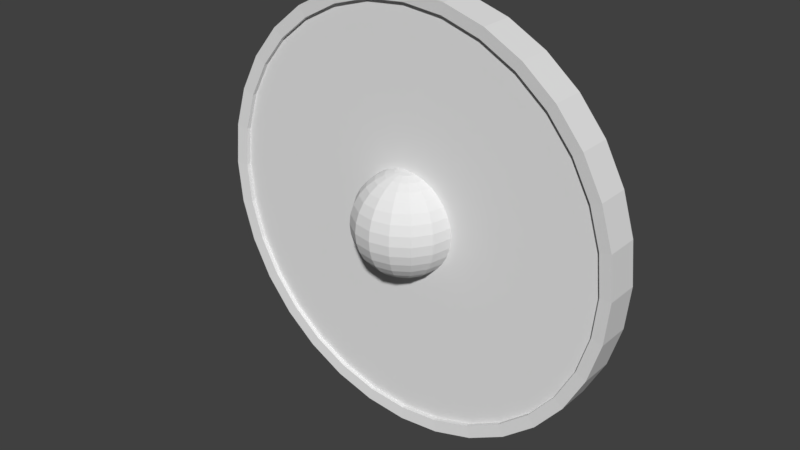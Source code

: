 # Source: escudo_viking.blend  (saved by Blender 2.79.0; exported with 4.5.12 LTS)
import bpy
from mathutils import Matrix  # noqa: F401  (used for matrix-valued properties, if any)

bpy.ops.wm.read_factory_settings(use_empty=True)
scene = bpy.context.scene
scene.name = 'Scene'

# ---- collections
col_collection_1 = bpy.data.collections.new('Collection 1'); scene.collection.children.link(col_collection_1)

# ---- materials (node trees are filled in below, after node groups)
mat_escudo_viking = bpy.data.materials.new('escudo_viking')
mat_escudo_viking.alpha_threshold = 0.0
mat_escudo_viking.use_transparent_shadow = False
mat_escudo_viking.roughness = 0.5

# ---- material node trees

# ---- world
world_world = bpy.data.worlds.new('World'); scene.world = world_world
world_world.color = (0.05088, 0.05088, 0.05088)
world_world.use_sun_shadow = False
world_world.sun_shadow_jitter_overblur = 0.0
world_world.cycles.sampling_method = 'MANUAL'

# ---- meshes
me_sphere = bpy.data.meshes.new('Sphere')
me_sphere.from_pydata([(0.05611, -0.2965, 1.001), (0.09123, -0.2965, 0.99), (0.1236, -0.2965, 0.9727), (0.152, -0.2965, 0.9494), (0.1752, -0.2965, 0.9211), (0.1925, -0.2965, 0.8887), (0.2032, -0.2965, 0.8536), (0.2068, -0.2965, 0.817), (0.2032, -0.2965, 0.7805), (0.1925, -0.2965, 0.7454), (0.1752, -0.2965, 0.713), (0.152, -0.2965, 0.6847), (0.1236, -0.2965, 0.6614), (0.09123, -0.2965, 0.6441), (0.05611, -0.2965, 0.6334), (0.05333, -0.3105, 1.001), (0.08578, -0.3239, 0.99), (0.1157, -0.3363, 0.9727), (0.1419, -0.3472, 0.9494), (0.1634, -0.3561, 0.9211), (0.1794, -0.3627, 0.8887), (0.1892, -0.3668, 0.8536), (0.1925, -0.3682, 0.817), (0.1892, -0.3668, 0.7805), (0.1794, -0.3627, 0.7454), (0.1634, -0.3561, 0.713), (0.1419, -0.3472, 0.6847), (0.1157, -0.3363, 0.6614), (0.08578, -0.3239, 0.6441), (0.05333, -0.3105, 0.6334), (0.04542, -0.3224, 1.001), (0.07025, -0.3472, 0.99), (0.09313, -0.3701, 0.9727), (0.1132, -0.3901, 0.9494), (0.1297, -0.4066, 0.9211), (0.1419, -0.4188, 0.8887), (0.1494, -0.4264, 0.8536), (0.152, -0.4289, 0.817), (0.1494, -0.4264, 0.7805), (0.1419, -0.4188, 0.7454), (0.1297, -0.4066, 0.713), (0.1132, -0.3901, 0.6847), (0.09313, -0.3701, 0.6614), (0.07025, -0.3472, 0.6441), (0.04542, -0.3224, 0.6334), (0.03357, -0.3303, 1.001), (0.04701, -0.3627, 0.99), (0.05939, -0.3926, 0.9727), (0.07025, -0.4188, 0.9494), (0.07916, -0.4403, 0.9211), (0.08578, -0.4563, 0.8887), (0.08985, -0.4662, 0.8536), (0.09123, -0.4695, 0.817), (0.08985, -0.4662, 0.7805), (0.08578, -0.4563, 0.7454), (0.07916, -0.4403, 0.713), (0.07025, -0.4188, 0.6847), (0.05939, -0.3926, 0.6614), (0.04701, -0.3627, 0.6441), (0.03357, -0.3303, 0.6334), (0.01959, -0.3331, 1.001), (0.01959, -0.3682, 0.99), (0.01959, -0.4005, 0.9727), (0.01959, -0.4289, 0.9494), (0.01959, -0.4522, 0.9211), (0.01959, -0.4695, 0.8887), (0.01959, -0.4801, 0.8536), (0.01959, -0.4837, 0.817), (0.01959, -0.4801, 0.7805), (0.01959, -0.4695, 0.7454), (0.01959, -0.4522, 0.713), (0.01959, -0.4289, 0.6847), (0.01959, -0.4005, 0.6614), (0.01959, -0.3682, 0.6441), (0.01959, -0.3331, 0.6334), (0.01959, -0.2965, 0.6298), (0.005615, -0.3303, 1.001), (-0.007824, -0.3627, 0.99), (-0.02021, -0.3926, 0.9727), (-0.03107, -0.4188, 0.9494), (-0.03997, -0.4403, 0.9211), (-0.04659, -0.4563, 0.8887), (-0.05067, -0.4662, 0.8536), (-0.05205, -0.4695, 0.817), (-0.05067, -0.4662, 0.7805), (-0.04659, -0.4563, 0.7454), (-0.03997, -0.4403, 0.713), (-0.03107, -0.4188, 0.6847), (-0.02021, -0.3926, 0.6614), (-0.007824, -0.3627, 0.6441), (0.005615, -0.3303, 0.6334), (-0.006233, -0.3224, 1.001), (-0.03107, -0.3472, 0.99), (-0.05395, -0.3701, 0.9727), (-0.07401, -0.3901, 0.9494), (-0.09047, -0.4066, 0.9211), (-0.1027, -0.4188, 0.8887), (-0.1102, -0.4264, 0.8536), (-0.1128, -0.4289, 0.817), (-0.1102, -0.4264, 0.7805), (-0.1027, -0.4188, 0.7454), (-0.09047, -0.4066, 0.713), (-0.07401, -0.3901, 0.6847), (-0.05395, -0.3701, 0.6614), (-0.03107, -0.3472, 0.6441), (-0.006233, -0.3224, 0.6334), (0.01959, -0.2965, 1.004), (-0.01415, -0.3105, 1.001), (-0.04659, -0.3239, 0.99), (-0.0765, -0.3363, 0.9727), (-0.1027, -0.3472, 0.9494), (-0.1242, -0.3561, 0.9211), (-0.1402, -0.3627, 0.8887), (-0.15, -0.3668, 0.8536), (-0.1534, -0.3682, 0.817), (-0.15, -0.3668, 0.7805), (-0.1402, -0.3627, 0.7454), (-0.1242, -0.3561, 0.713), (-0.1027, -0.3472, 0.6847), (-0.0765, -0.3363, 0.6614), (-0.04659, -0.3239, 0.6441), (-0.01415, -0.3105, 0.6334), (-0.01693, -0.2965, 1.001), (-0.05205, -0.2965, 0.99), (-0.08441, -0.2965, 0.9727), (-0.1128, -0.2965, 0.9494), (-0.1361, -0.2965, 0.9211), (-0.1534, -0.2965, 0.8887), (-0.164, -0.2965, 0.8536), (-0.1676, -0.2965, 0.817), (-0.164, -0.2965, 0.7805), (-0.1534, -0.2965, 0.7454), (-0.1361, -0.2965, 0.713), (-0.1128, -0.2965, 0.6847), (-0.08441, -0.2965, 0.6614), (-0.05205, -0.2965, 0.6441), (-0.01693, -0.2965, 0.6334), (-0.6698, -0.219, 0.5315), (0.4341, -0.219, 1.437), (-0.126, -0.2973, 0.08523), (-0.266, -0.2973, 0.1277), (-0.395, -0.2973, 0.1966), (-0.6008, -0.2973, 0.4025), (-0.7122, -0.2973, 0.6715), (-0.7122, -0.2973, 0.9626), (-0.6008, -0.2973, 1.232), (-0.508, -0.2973, 1.345), (-0.266, -0.2973, 1.506), (0.3051, -0.2973, 0.1277), (0.4341, -0.2973, 0.1966), (0.64, -0.2973, 0.4025), (0.7514, -0.2973, 0.6715), (0.7658, -0.2973, 0.817), (0.7514, -0.2973, 0.9626), (0.709, -0.2973, 1.103), (0.5472, -0.2973, 1.345), (0.1652, -0.2973, 1.549), (0.3051, -0.2973, 1.506), (0.4341, -0.2973, 1.437), (0.64, -0.2973, 1.232), (0.709, -0.2973, 0.5315), (0.5472, -0.2973, 0.2894), (0.1652, -0.2973, 0.08523), (-0.126, -0.2973, 1.549), (-0.395, -0.2973, 1.437), (-0.6698, -0.2973, 1.103), (-0.7266, -0.2973, 0.817), (-0.6698, -0.2973, 0.5315), (-0.508, -0.2973, 0.2894), (-0.266, -0.219, 0.1277), (-0.395, -0.219, 0.1966), (-0.7266, -0.219, 0.817), (-0.7122, -0.219, 0.9626), (-0.6008, -0.219, 1.232), (-0.266, -0.219, 1.506), (-0.126, -0.219, 1.549), (0.1652, -0.219, 0.08523), (0.3051, -0.219, 0.1277), (0.64, -0.219, 0.4025), (0.709, -0.219, 0.5315), (0.7514, -0.219, 0.6715), (0.709, -0.219, 1.103), (0.1652, -0.219, 1.549), (0.3051, -0.219, 1.506), (-0.7122, -0.219, 0.6715), (0.4341, -0.219, 0.1966), (-0.6698, -0.219, 1.103), (0.5472, -0.219, 0.2894), (-0.508, -0.219, 1.345), (-0.395, -0.219, 1.437), (0.7658, -0.219, 0.817), (0.7514, -0.219, 0.9626), (-0.126, -0.219, 0.08523), (0.01959, -0.2973, 0.07089), (0.01959, -0.219, 0.07089), (0.01959, -0.219, 1.563), (0.01959, -0.2973, 1.563), (0.5472, -0.219, 1.345), (0.64, -0.219, 1.232), (-0.508, -0.219, 0.2894), (-0.6008, -0.219, 0.4025), (-0.7122, -0.1987, 0.6715), (-0.7122, -0.313, 0.6715), (0.3051, -0.313, 1.506), (0.3051, -0.1987, 1.506), (-0.6698, -0.1987, 0.5315), (-0.6698, -0.313, 0.5315), (0.4341, -0.313, 1.437), (0.4341, -0.1987, 1.437), (-0.266, -0.313, 0.1277), (-0.126, -0.313, 0.08523), (-0.395, -0.313, 0.1966), (-0.508, -0.313, 0.2894), (-0.6008, -0.313, 0.4025), (-0.7266, -0.313, 0.817), (-0.7122, -0.313, 0.9626), (-0.6698, -0.313, 1.103), (-0.6008, -0.313, 1.232), (-0.508, -0.313, 1.345), (-0.395, -0.313, 1.437), (-0.266, -0.313, 1.506), (-0.126, -0.313, 1.549), (0.3051, -0.313, 0.1277), (0.1652, -0.313, 0.08523), (0.4341, -0.313, 0.1966), (0.5472, -0.313, 0.2894), (0.64, -0.313, 0.4025), (0.709, -0.313, 0.5315), (0.7514, -0.313, 0.6715), (0.7658, -0.313, 0.817), (0.7514, -0.313, 0.9626), (0.709, -0.313, 1.103), (0.64, -0.313, 1.232), (0.5472, -0.313, 1.345), (0.1652, -0.313, 1.549), (-0.7266, -0.1987, 0.817), (0.3051, -0.1987, 0.1277), (-0.7122, -0.1987, 0.9626), (0.4341, -0.1987, 0.1966), (-0.6698, -0.1987, 1.103), (0.5472, -0.1987, 0.2894), (-0.6008, -0.1987, 1.232), (0.64, -0.1987, 0.4025), (-0.508, -0.1987, 1.345), (0.709, -0.1987, 0.5315), (-0.395, -0.1987, 1.437), (0.7514, -0.1987, 0.6715), (-0.266, -0.1987, 1.506), (0.7658, -0.1987, 0.817), (0.7514, -0.1987, 0.9626), (-0.266, -0.1987, 0.1277), (-0.126, -0.1987, 0.08523), (0.1652, -0.1987, 0.08523), (0.01959, -0.313, 0.07089), (0.01959, -0.1987, 0.07089), (0.709, -0.1987, 1.103), (-0.395, -0.1987, 0.1966), (-0.126, -0.1987, 1.549), (0.01959, -0.1987, 1.563), (0.01959, -0.313, 1.563), (0.1652, -0.1987, 1.549), (0.5472, -0.1987, 1.345), (0.64, -0.1987, 1.232), (-0.508, -0.1987, 0.2894), (-0.6008, -0.1987, 0.4025), (-0.7553, -0.1941, 0.6629), (-0.7553, -0.3176, 0.6629), (0.322, -0.3176, 1.547), (0.322, -0.1941, 1.547), (-0.7104, -0.1941, 0.5147), (-0.7104, -0.3176, 0.5147), (0.4585, -0.3176, 1.474), (0.4585, -0.1941, 1.474), (-0.2828, -0.3176, 0.08709), (-0.1346, -0.3176, 0.04213), (-0.4194, -0.3176, 0.1601), (-0.5391, -0.3176, 0.2584), (-0.6374, -0.3176, 0.3781), (-0.7705, -0.3176, 0.817), (-0.7553, -0.3176, 0.9712), (-0.7104, -0.3176, 1.119), (-0.6374, -0.3176, 1.256), (-0.5391, -0.3176, 1.376), (-0.4194, -0.3176, 1.474), (-0.2828, -0.3176, 1.547), (-0.1346, -0.3176, 1.592), (0.3219, -0.3176, 0.08709), (0.1737, -0.3176, 0.04213), (0.4585, -0.3176, 0.1601), (0.5783, -0.3176, 0.2584), (0.6765, -0.3176, 0.3781), (0.7495, -0.3176, 0.5147), (0.7945, -0.3176, 0.6629), (0.8097, -0.3176, 0.817), (0.7945, -0.3176, 0.9712), (0.7495, -0.3176, 1.119), (0.6765, -0.3176, 1.256), (0.5783, -0.3176, 1.376), (0.1737, -0.3176, 1.592), (-0.7705, -0.1941, 0.817), (0.3219, -0.1941, 0.08709), (-0.7553, -0.1941, 0.9712), (0.4585, -0.1941, 0.1601), (-0.7104, -0.1941, 1.119), (0.5783, -0.1941, 0.2584), (-0.6374, -0.1941, 1.256), (0.6765, -0.1941, 0.3781), (-0.5391, -0.1941, 1.376), (0.7495, -0.1941, 0.5147), (-0.4194, -0.1941, 1.474), (0.7945, -0.1941, 0.6629), (-0.2828, -0.1941, 1.547), (0.8097, -0.1941, 0.817), (0.7945, -0.1941, 0.9712), (-0.2828, -0.1941, 0.08709), (-0.1346, -0.1941, 0.04213), (0.1737, -0.1941, 0.04213), (0.01959, -0.3176, 0.02695), (0.01959, -0.1941, 0.02695), (0.7495, -0.1941, 1.119), (-0.4194, -0.1941, 0.1601), (-0.1346, -0.1941, 1.592), (0.01959, -0.1941, 1.607), (0.01959, -0.3176, 1.607), (0.1737, -0.1941, 1.592), (0.5783, -0.1941, 1.376), (0.6765, -0.1941, 1.256), (-0.5391, -0.1941, 0.2584), (-0.6374, -0.1941, 0.3781), (-0.1073, -0.219, 0.9494), (-0.07896, -0.219, 0.9727), (-0.1306, -0.219, 0.9211), (-0.1479, -0.219, 0.8887), (-0.1586, -0.219, 0.8536), (-0.1622, -0.219, 0.817), (-0.1586, -0.219, 0.7805), (-0.1479, -0.219, 0.7454), (-0.1306, -0.219, 0.713), (-0.07896, -0.219, 0.6614), (-0.1073, -0.219, 0.6847), (-0.003835, -0.219, 1.001), (-0.04659, -0.219, 0.99), (-0.04662, -0.219, 0.99), (-0.04659, -0.219, 0.6441), (-0.007835, -0.219, 0.6341), (-0.04662, -0.219, 0.6441), (0.03095, -0.219, 1.001), (0.04702, -0.219, 0.6341), (0.02562, -0.219, 0.6328), (0.04702, -0.219, 1.0), (0.0858, -0.219, 0.99), (0.1181, -0.219, 0.9727), (0.08577, -0.219, 0.99), (0.1181, -0.219, 0.6614), (0.0858, -0.219, 0.6441), (0.08577, -0.219, 0.6441), (0.1698, -0.219, 0.9211), (0.1465, -0.219, 0.9494), (0.1871, -0.219, 0.8887), (0.1698, -0.219, 0.713), (0.1871, -0.219, 0.7454), (0.1465, -0.219, 0.6847), (0.1977, -0.219, 0.8536), (0.1977, -0.219, 0.7805), (0.2013, -0.219, 0.817), (0.04664, -0.201, 1.57), (-6.828e-05, -0.201, 1.57), (0.06679, -0.1717, 0.9766), (-0.02022, -0.1717, 0.9766), (0.04757, -0.1717, 0.9528), (-0.0009963, -0.1717, 0.9528), (0.04664, -0.2126, 1.567), (-6.828e-05, -0.2126, 1.567), (-0.02022, -0.2126, 0.974), (0.06679, -0.2126, 0.974), (-0.0009963, -0.2126, 0.9502), (0.04757, -0.2126, 0.9502), (-0.0009964, -0.2126, 0.8214), (0.04757, -0.2126, 0.8214), (0.04664, -0.201, 0.07272), (-6.828e-05, -0.201, 0.07272), (0.06679, -0.1717, 0.6662), (-0.02022, -0.1717, 0.6662), (0.04757, -0.1717, 0.69), (-0.0009963, -0.1717, 0.69), (0.04757, -0.1717, 0.8214), (-0.0009964, -0.1717, 0.8214), (0.04664, -0.2126, 0.07529), (-6.828e-05, -0.2126, 0.07529), (-0.02022, -0.2126, 0.6687), (0.06679, -0.2126, 0.6687), (-0.0009963, -0.2126, 0.6925), (0.04757, -0.2126, 0.6925)], [(342, 341)], [(75, 14, 29), (8, 7, 22, 23), (1, 0, 15, 16), (9, 8, 23, 24), (2, 1, 16, 17), (10, 9, 24, 25), (3, 2, 17, 18), (11, 10, 25, 26), (4, 3, 18, 19), (12, 11, 26, 27), (5, 4, 19, 20), (13, 12, 27, 28), (6, 5, 20, 21), (14, 13, 28, 29), (7, 6, 21, 22), (0, 106, 15), (27, 26, 41, 42), (20, 19, 34, 35), (28, 27, 42, 43), (21, 20, 35, 36), (29, 28, 43, 44), (22, 21, 36, 37), (15, 106, 30), (75, 29, 44), (23, 22, 37, 38), (16, 15, 30, 31), (24, 23, 38, 39), (17, 16, 31, 32), (25, 24, 39, 40), (18, 17, 32, 33), (26, 25, 40, 41), (19, 18, 33, 34), (31, 30, 45, 46), (39, 38, 53, 54), (32, 31, 46, 47), (40, 39, 54, 55), (33, 32, 47, 48), (41, 40, 55, 56), (34, 33, 48, 49), (42, 41, 56, 57), (35, 34, 49, 50), (43, 42, 57, 58), (36, 35, 50, 51), (44, 43, 58, 59), (37, 36, 51, 52), (30, 106, 45), (75, 44, 59), (38, 37, 52, 53), (50, 49, 64, 65), (58, 57, 72, 73), (51, 50, 65, 66), (59, 58, 73, 74), (52, 51, 66, 67), (45, 106, 60), (75, 59, 74), (53, 52, 67, 68), (46, 45, 60, 61), (54, 53, 68, 69), (47, 46, 61, 62), (55, 54, 69, 70), (48, 47, 62, 63), (56, 55, 70, 71), (49, 48, 63, 64), (57, 56, 71, 72), (69, 68, 84, 85), (62, 61, 77, 78), (70, 69, 85, 86), (63, 62, 78, 79), (71, 70, 86, 87), (64, 63, 79, 80), (72, 71, 87, 88), (65, 64, 80, 81), (73, 72, 88, 89), (66, 65, 81, 82), (74, 73, 89, 90), (67, 66, 82, 83), (60, 106, 76), (75, 74, 90), (68, 67, 83, 84), (61, 60, 76, 77), (89, 88, 103, 104), (82, 81, 96, 97), (90, 89, 104, 105), (83, 82, 97, 98), (76, 106, 91), (75, 90, 105), (84, 83, 98, 99), (77, 76, 91, 92), (85, 84, 99, 100), (78, 77, 92, 93), (86, 85, 100, 101), (79, 78, 93, 94), (87, 86, 101, 102), (80, 79, 94, 95), (88, 87, 102, 103), (81, 80, 95, 96), (93, 92, 108, 109), (101, 100, 116, 117), (94, 93, 109, 110), (102, 101, 117, 118), (95, 94, 110, 111), (103, 102, 118, 119), (96, 95, 111, 112), (104, 103, 119, 120), (97, 96, 112, 113), (105, 104, 120, 121), (98, 97, 113, 114), (91, 106, 107), (75, 105, 121), (99, 98, 114, 115), (92, 91, 107, 108), (100, 99, 115, 116), (113, 112, 127, 128), (121, 120, 135, 136), (114, 113, 128, 129), (107, 106, 122), (75, 121, 136), (115, 114, 129, 130), (108, 107, 122, 123), (116, 115, 130, 131), (109, 108, 123, 124), (117, 116, 131, 132), (110, 109, 124, 125), (118, 117, 132, 133), (111, 110, 125, 126), (119, 118, 133, 134), (112, 111, 126, 127), (120, 119, 134, 135), (123, 122, 163, 147), (136, 135, 140, 139), (4, 5, 154, 159), (135, 134, 141, 140), (3, 4, 159, 155), (134, 133, 168, 141), (2, 3, 155, 158), (133, 132, 142, 168), (1, 2, 158, 157), (132, 131, 167, 142), (0, 1, 157, 156), (75, 136, 139, 193), (13, 14, 162, 148), (131, 130, 143, 167), (14, 75, 193, 162), (122, 106, 196, 163), (12, 13, 148, 149), (130, 129, 166, 143), (106, 0, 156, 196), (11, 12, 149, 161), (129, 128, 144, 166), (10, 11, 161, 150), (128, 127, 165, 144), (9, 10, 150, 160), (127, 126, 145, 165), (8, 9, 160, 151), (126, 125, 146, 145), (7, 8, 151, 152), (125, 124, 164, 146), (6, 7, 152, 153), (124, 123, 147, 164), (5, 6, 153, 154), (207, 208, 261, 233), (213, 264, 205, 206), (203, 204, 208, 207), (206, 205, 201, 202), (234, 260, 204, 203), (202, 201, 235, 214), (222, 236, 252, 223), (214, 235, 237, 215), (224, 238, 236, 222), (215, 237, 239, 216), (225, 240, 238, 224), (216, 239, 241, 217), (226, 242, 240, 225), (217, 241, 243, 218), (227, 244, 242, 226), (218, 243, 245, 219), (228, 246, 244, 227), (219, 245, 247, 220), (229, 248, 246, 228), (220, 247, 257, 221), (230, 249, 248, 229), (210, 251, 250, 209), (231, 255, 249, 230), (209, 250, 256, 211), (253, 254, 251, 210), (223, 252, 254, 253), (232, 262, 255, 231), (211, 256, 263, 212), (221, 257, 258, 259), (259, 258, 260, 234), (233, 261, 262, 232), (212, 263, 264, 213), (271, 297, 325, 272), (277, 270, 269, 328), (267, 271, 272, 268), (270, 266, 265, 269), (298, 267, 268, 324), (266, 278, 299, 265), (286, 287, 316, 300), (278, 279, 301, 299), (288, 286, 300, 302), (279, 280, 303, 301), (289, 288, 302, 304), (280, 281, 305, 303), (290, 289, 304, 306), (281, 282, 307, 305), (291, 290, 306, 308), (282, 283, 309, 307), (292, 291, 308, 310), (283, 284, 311, 309), (293, 292, 310, 312), (284, 285, 321, 311), (294, 293, 312, 313), (274, 273, 314, 315), (295, 294, 313, 319), (273, 275, 320, 314), (317, 274, 315, 318), (287, 317, 318, 316), (296, 295, 319, 326), (275, 276, 327, 320), (285, 323, 322, 321), (323, 298, 324, 322), (297, 296, 326, 325), (276, 277, 328, 327), (242, 244, 308, 306), (251, 254, 318, 315), (213, 206, 270, 277), (244, 246, 310, 308), (258, 257, 321, 322), (206, 202, 266, 270), (246, 248, 312, 310), (254, 252, 316, 318), (202, 214, 278, 266), (248, 249, 313, 312), (260, 258, 322, 324), (214, 215, 279, 278), (249, 255, 319, 313), (250, 251, 315, 314), (215, 216, 280, 279), (255, 262, 326, 319), (256, 250, 314, 320), (216, 217, 281, 280), (262, 261, 325, 326), (263, 256, 320, 327), (217, 218, 282, 281), (261, 208, 272, 325), (264, 263, 327, 328), (218, 219, 283, 282), (208, 204, 268, 272), (205, 264, 328, 269), (219, 220, 284, 283), (204, 260, 324, 268), (201, 205, 269, 265), (220, 221, 285, 284), (235, 201, 265, 299), (222, 223, 287, 286), (237, 235, 299, 301), (224, 222, 286, 288), (239, 237, 301, 303), (225, 224, 288, 289), (259, 234, 298, 323), (226, 225, 289, 290), (223, 253, 317, 287), (227, 226, 290, 291), (221, 259, 323, 285), (228, 227, 291, 292), (253, 210, 274, 317), (229, 228, 292, 293), (241, 239, 303, 305), (230, 229, 293, 294), (243, 241, 305, 307), (231, 230, 294, 295), (245, 243, 307, 309), (232, 231, 295, 296), (247, 245, 309, 311), (233, 232, 296, 297), (257, 247, 311, 321), (207, 233, 297, 271), (252, 236, 300, 316), (203, 207, 271, 267), (210, 209, 273, 274), (236, 238, 302, 300), (234, 203, 267, 298), (209, 211, 275, 273), (238, 240, 304, 302), (211, 212, 276, 275), (240, 242, 306, 304), (212, 213, 277, 276), (171, 172, 333, 334), (333, 172, 186, 332), (332, 186, 173, 331), (331, 173, 188, 329), (329, 188, 189, 330), (340, 175, 195, 346), (346, 195, 182, 349), (349, 182, 183, 352), (190, 364, 362, 191), (362, 358, 181, 191), (358, 356, 198, 181), (356, 357, 197, 198), (357, 351, 138, 197), (183, 138, 351, 352), (194, 192, 344, 348), (194, 348, 347, 176), (176, 347, 355, 177), (177, 355, 354, 353, 185), (185, 353, 361, 187), (187, 361, 359, 178), (169, 343, 344, 192), (169, 170, 338, 345, 343), (170, 199, 339, 338), (199, 200, 337, 339), (200, 137, 336, 337), (137, 184, 335, 336), (184, 171, 334, 335), (178, 359, 360, 179), (179, 360, 363, 180), (180, 363, 364, 190), (330, 124, 125, 329), (345, 135, 136, 344), (344, 136, 75, 348), (14, 347, 348, 75), (11, 361, 353, 12), (10, 359, 361, 11), (9, 360, 359, 10), (8, 363, 360, 9), (7, 364, 363, 8), (6, 362, 364, 7), (5, 358, 362, 6), (4, 356, 358, 5), (3, 357, 356, 4), (2, 351, 357, 3), (349, 350, 1, 0), (352, 351, 2, 1), (106, 346, 349, 0), (346, 106, 122, 340), (329, 125, 126, 331), (331, 126, 127, 332), (332, 127, 128, 333), (333, 128, 129, 334), (334, 129, 130, 335), (335, 130, 131, 336), (336, 131, 132, 337), (337, 132, 133, 339), (339, 133, 134, 338), (338, 134, 135, 345), (174, 175, 340, 342), (341, 123, 124, 330), (340, 122, 123, 342), (174, 342, 330, 189), (12, 353, 354, 13), (13, 354, 355, 347, 14), (372, 373, 374, 371), (367, 369, 370, 368), (369, 385, 386, 370), (366, 368, 373, 372), (374, 373, 375, 376), (376, 375, 377, 378), (370, 386, 377, 375), (365, 366, 372, 371), (368, 370, 375, 373), (365, 371, 374, 367), (385, 369, 376, 378), (369, 367, 374, 376), (380, 382, 381, 379), (387, 390, 389, 388), (381, 382, 384, 383), (383, 384, 386, 385), (380, 388, 389, 382), (390, 392, 391, 389), (392, 378, 377, 391), (384, 391, 377, 386), (379, 387, 388, 380), (382, 389, 391, 384), (387, 379, 381, 390), (385, 378, 392, 383), (383, 392, 390, 381), (365, 367, 368, 366)])
_uv = me_sphere.uv_layers.new(name='UVMap')
_uv.uv.foreach_set('vector', [0.1701, 0.154, 0.1825, 0.147, 0.1837, 0.1521, 0.2617, 0.1543, 0.2721, 0.1638, 0.2538, 0.1801, 0.2465, 0.1727, 0.2829, 0.2481, 0.2735, 0.2606, 0.2687, 0.2576, 0.2725, 0.2444, 0.2499, 0.147, 0.2617, 0.1543, 0.2465, 0.1727, 0.2383, 0.1663, 0.2891, 0.2334, 0.2829, 0.2481, 0.2725, 0.2444, 0.2736, 0.2314, 0.2369, 0.1419, 0.2499, 0.147, 0.2383, 0.1663, 0.2292, 0.1608, 0.2917, 0.2179, 0.2891, 0.2334, 0.2736, 0.2314, 0.2725, 0.2192, 0.2233, 0.1394, 0.2369, 0.1419, 0.2292, 0.1608, 0.2192, 0.1566, 0.2909, 0.2026, 0.2917, 0.2179, 0.2725, 0.2192, 0.2697, 0.208, 0.2093, 0.1394, 0.2233, 0.1394, 0.2192, 0.1566, 0.2083, 0.1535, 0.2871, 0.1882, 0.2909, 0.2026, 0.2697, 0.208, 0.2655, 0.1977, 0.1955, 0.142, 0.2093, 0.1394, 0.2083, 0.1535, 0.1965, 0.152, 0.2807, 0.1752, 0.2871, 0.1882, 0.2655, 0.1977, 0.2602, 0.1884, 0.1825, 0.147, 0.1955, 0.142, 0.1965, 0.152, 0.1837, 0.1521, 0.2721, 0.1638, 0.2807, 0.1752, 0.2602, 0.1884, 0.2538, 0.1801, 0.2735, 0.2606, 0.2623, 0.2701, 0.2687, 0.2576, 0.2083, 0.1535, 0.2192, 0.1566, 0.2129, 0.1696, 0.2043, 0.1649, 0.2655, 0.1977, 0.2697, 0.208, 0.254, 0.2145, 0.2497, 0.2064, 0.1965, 0.152, 0.2083, 0.1535, 0.2043, 0.1649, 0.1945, 0.1607, 0.2602, 0.1884, 0.2655, 0.1977, 0.2497, 0.2064, 0.2449, 0.1991, 0.1837, 0.1521, 0.1965, 0.152, 0.1945, 0.1607, 0.1832, 0.1571, 0.2538, 0.1801, 0.2602, 0.1884, 0.2449, 0.1991, 0.2396, 0.1923, 0.2687, 0.2576, 0.2623, 0.2701, 0.2636, 0.2566, 0.1701, 0.154, 0.1837, 0.1521, 0.1832, 0.1571, 0.2465, 0.1727, 0.2538, 0.1801, 0.2396, 0.1923, 0.2339, 0.1861, 0.2725, 0.2444, 0.2687, 0.2576, 0.2636, 0.2566, 0.2629, 0.2442, 0.2383, 0.1663, 0.2465, 0.1727, 0.2339, 0.1861, 0.2276, 0.1802, 0.2736, 0.2314, 0.2725, 0.2444, 0.2629, 0.2442, 0.2608, 0.2331, 0.2292, 0.1608, 0.2383, 0.1663, 0.2276, 0.1802, 0.2206, 0.1747, 0.2725, 0.2192, 0.2736, 0.2314, 0.2608, 0.2331, 0.2578, 0.2233, 0.2192, 0.1566, 0.2292, 0.1608, 0.2206, 0.1747, 0.2129, 0.1696, 0.2697, 0.208, 0.2725, 0.2192, 0.2578, 0.2233, 0.254, 0.2145, 0.2629, 0.2442, 0.2636, 0.2566, 0.2588, 0.2573, 0.2547, 0.2464, 0.2276, 0.1802, 0.2339, 0.1861, 0.2225, 0.1969, 0.2173, 0.1912, 0.2608, 0.2331, 0.2629, 0.2442, 0.2547, 0.2464, 0.2503, 0.2371, 0.2206, 0.1747, 0.2276, 0.1802, 0.2173, 0.1912, 0.2116, 0.1856, 0.2578, 0.2233, 0.2608, 0.2331, 0.2503, 0.2371, 0.2459, 0.2289, 0.2129, 0.1696, 0.2206, 0.1747, 0.2116, 0.1856, 0.2054, 0.1799, 0.254, 0.2145, 0.2578, 0.2233, 0.2459, 0.2289, 0.2414, 0.2216, 0.2043, 0.1649, 0.2129, 0.1696, 0.2054, 0.1799, 0.1984, 0.1741, 0.2497, 0.2064, 0.254, 0.2145, 0.2414, 0.2216, 0.2369, 0.2149, 0.1945, 0.1607, 0.2043, 0.1649, 0.1984, 0.1741, 0.1904, 0.1679, 0.2449, 0.1991, 0.2497, 0.2064, 0.2369, 0.2149, 0.2323, 0.2086, 0.1832, 0.1571, 0.1945, 0.1607, 0.1904, 0.1679, 0.1811, 0.1613, 0.2396, 0.1923, 0.2449, 0.1991, 0.2323, 0.2086, 0.2275, 0.2026, 0.2636, 0.2566, 0.2623, 0.2701, 0.2588, 0.2573, 0.1701, 0.154, 0.1832, 0.1571, 0.1811, 0.1613, 0.2339, 0.1861, 0.2396, 0.1923, 0.2275, 0.2026, 0.2225, 0.1969, 0.2369, 0.2149, 0.2414, 0.2216, 0.2306, 0.2295, 0.2257, 0.2235, 0.1904, 0.1679, 0.1984, 0.1741, 0.191, 0.1814, 0.1848, 0.1736, 0.2323, 0.2086, 0.2369, 0.2149, 0.2257, 0.2235, 0.2209, 0.2177, 0.1811, 0.1613, 0.1904, 0.1679, 0.1848, 0.1736, 0.1779, 0.1646, 0.2275, 0.2026, 0.2323, 0.2086, 0.2209, 0.2177, 0.2162, 0.2121, 0.2588, 0.2573, 0.2623, 0.2701, 0.2546, 0.2595, 0.1701, 0.154, 0.1811, 0.1613, 0.1779, 0.1646, 0.2225, 0.1969, 0.2275, 0.2026, 0.2162, 0.2121, 0.2116, 0.2064, 0.2547, 0.2464, 0.2588, 0.2573, 0.2546, 0.2595, 0.2477, 0.2505, 0.2173, 0.1912, 0.2225, 0.1969, 0.2116, 0.2064, 0.2068, 0.2006, 0.2503, 0.2371, 0.2547, 0.2464, 0.2477, 0.2505, 0.2415, 0.2427, 0.2116, 0.1856, 0.2173, 0.1912, 0.2068, 0.2006, 0.2019, 0.1946, 0.2459, 0.2289, 0.2503, 0.2371, 0.2415, 0.2427, 0.2358, 0.2358, 0.2054, 0.1799, 0.2116, 0.1856, 0.2019, 0.1946, 0.1966, 0.1883, 0.2414, 0.2216, 0.2459, 0.2289, 0.2358, 0.2358, 0.2306, 0.2295, 0.1984, 0.1741, 0.2054, 0.1799, 0.1966, 0.1883, 0.191, 0.1814, 0.2068, 0.2006, 0.2116, 0.2064, 0.2002, 0.2155, 0.1956, 0.2092, 0.2415, 0.2427, 0.2477, 0.2505, 0.242, 0.2562, 0.2341, 0.25, 0.2019, 0.1946, 0.2068, 0.2006, 0.1956, 0.2092, 0.1911, 0.2025, 0.2358, 0.2358, 0.2415, 0.2427, 0.2341, 0.25, 0.2271, 0.2442, 0.1966, 0.1883, 0.2019, 0.1946, 0.1911, 0.2025, 0.1866, 0.1952, 0.2306, 0.2295, 0.2358, 0.2358, 0.2271, 0.2442, 0.2209, 0.2385, 0.191, 0.1814, 0.1966, 0.1883, 0.1866, 0.1952, 0.1822, 0.1871, 0.2257, 0.2235, 0.2306, 0.2295, 0.2209, 0.2385, 0.2152, 0.2329, 0.1848, 0.1736, 0.191, 0.1814, 0.1822, 0.1871, 0.1778, 0.1777, 0.2209, 0.2177, 0.2257, 0.2235, 0.2152, 0.2329, 0.2099, 0.2272, 0.1779, 0.1646, 0.1848, 0.1736, 0.1778, 0.1777, 0.1737, 0.1668, 0.2162, 0.2121, 0.2209, 0.2177, 0.2099, 0.2272, 0.205, 0.2215, 0.2546, 0.2595, 0.2623, 0.2701, 0.2513, 0.2628, 0.1701, 0.154, 0.1779, 0.1646, 0.1737, 0.1668, 0.2116, 0.2064, 0.2162, 0.2121, 0.205, 0.2215, 0.2002, 0.2155, 0.2477, 0.2505, 0.2546, 0.2595, 0.2513, 0.2628, 0.242, 0.2562, 0.1778, 0.1777, 0.1822, 0.1871, 0.1716, 0.191, 0.1695, 0.1799, 0.2099, 0.2272, 0.2152, 0.2329, 0.2049, 0.2439, 0.1986, 0.2381, 0.1737, 0.1668, 0.1778, 0.1777, 0.1695, 0.1799, 0.1689, 0.1675, 0.205, 0.2215, 0.2099, 0.2272, 0.1986, 0.2381, 0.1928, 0.2318, 0.2513, 0.2628, 0.2623, 0.2701, 0.2493, 0.267, 0.1701, 0.154, 0.1737, 0.1668, 0.1689, 0.1675, 0.2002, 0.2155, 0.205, 0.2215, 0.1928, 0.2318, 0.1876, 0.225, 0.242, 0.2562, 0.2513, 0.2628, 0.2493, 0.267, 0.238, 0.2634, 0.1956, 0.2092, 0.2002, 0.2155, 0.1876, 0.225, 0.1828, 0.2177, 0.2341, 0.25, 0.242, 0.2562, 0.238, 0.2634, 0.2282, 0.2592, 0.1911, 0.2025, 0.1956, 0.2092, 0.1828, 0.2177, 0.1785, 0.2097, 0.2271, 0.2442, 0.2341, 0.25, 0.2282, 0.2592, 0.2195, 0.2545, 0.1866, 0.1952, 0.1911, 0.2025, 0.1785, 0.2097, 0.1747, 0.2008, 0.2209, 0.2385, 0.2271, 0.2442, 0.2195, 0.2545, 0.2118, 0.2494, 0.1822, 0.1871, 0.1866, 0.1952, 0.1747, 0.2008, 0.1716, 0.191, 0.2152, 0.2329, 0.2209, 0.2385, 0.2118, 0.2494, 0.2049, 0.2439, 0.2282, 0.2592, 0.238, 0.2634, 0.236, 0.2721, 0.2242, 0.2706, 0.1785, 0.2097, 0.1828, 0.2177, 0.1669, 0.2264, 0.1628, 0.2161, 0.2195, 0.2545, 0.2282, 0.2592, 0.2242, 0.2706, 0.2132, 0.2675, 0.1747, 0.2008, 0.1785, 0.2097, 0.1628, 0.2161, 0.16, 0.2049, 0.2118, 0.2494, 0.2195, 0.2545, 0.2132, 0.2675, 0.2032, 0.2633, 0.1716, 0.191, 0.1747, 0.2008, 0.16, 0.2049, 0.1589, 0.1927, 0.2049, 0.2439, 0.2118, 0.2494, 0.2032, 0.2633, 0.1942, 0.2579, 0.1695, 0.1799, 0.1716, 0.191, 0.1589, 0.1927, 0.16, 0.1797, 0.1986, 0.2381, 0.2049, 0.2439, 0.1942, 0.2579, 0.1859, 0.2514, 0.1689, 0.1675, 0.1695, 0.1799, 0.16, 0.1797, 0.1638, 0.1665, 0.1928, 0.2318, 0.1986, 0.2381, 0.1859, 0.2514, 0.1786, 0.244, 0.2493, 0.267, 0.2623, 0.2701, 0.2487, 0.272, 0.1701, 0.154, 0.1689, 0.1675, 0.1638, 0.1665, 0.1876, 0.225, 0.1928, 0.2318, 0.1786, 0.244, 0.1723, 0.2357, 0.238, 0.2634, 0.2493, 0.267, 0.2487, 0.272, 0.236, 0.2721, 0.1828, 0.2177, 0.1876, 0.225, 0.1723, 0.2357, 0.1669, 0.2264, 0.1859, 0.2514, 0.1942, 0.2579, 0.1826, 0.2771, 0.1708, 0.2698, 0.1638, 0.1665, 0.16, 0.1797, 0.1495, 0.1761, 0.159, 0.1635, 0.1786, 0.244, 0.1859, 0.2514, 0.1708, 0.2698, 0.1604, 0.2603, 0.2487, 0.272, 0.2623, 0.2701, 0.25, 0.2771, 0.1701, 0.154, 0.1638, 0.1665, 0.159, 0.1635, 0.1723, 0.2357, 0.1786, 0.244, 0.1604, 0.2603, 0.1518, 0.249, 0.236, 0.2721, 0.2487, 0.272, 0.25, 0.2771, 0.2369, 0.2821, 0.1669, 0.2264, 0.1723, 0.2357, 0.1518, 0.249, 0.1454, 0.2359, 0.2242, 0.2706, 0.236, 0.2721, 0.2369, 0.2821, 0.2231, 0.2847, 0.1628, 0.2161, 0.1669, 0.2264, 0.1454, 0.2359, 0.1416, 0.2215, 0.2132, 0.2675, 0.2242, 0.2706, 0.2231, 0.2847, 0.2092, 0.2847, 0.16, 0.2049, 0.1628, 0.2161, 0.1416, 0.2215, 0.1408, 0.2062, 0.2032, 0.2633, 0.2132, 0.2675, 0.2092, 0.2847, 0.1955, 0.2822, 0.1589, 0.1927, 0.16, 0.2049, 0.1408, 0.2062, 0.1433, 0.1907, 0.1942, 0.2579, 0.2032, 0.2633, 0.1955, 0.2822, 0.1826, 0.2771, 0.16, 0.1797, 0.1589, 0.1927, 0.1433, 0.1907, 0.1495, 0.1761, 0.7903, 0.7217, 0.8004, 0.7237, 0.8464, 0.5722, 0.8058, 0.5641, 0.7518, 0.8148, 0.7445, 0.8075, 0.622, 0.908, 0.6513, 0.9372, 0.8375, 0.7689, 0.8375, 0.7793, 0.9951, 0.7948, 0.9951, 0.7534, 0.7445, 0.8075, 0.7387, 0.799, 0.599, 0.8736, 0.622, 0.908, 0.8355, 0.7588, 0.8375, 0.7689, 0.9951, 0.7534, 0.9871, 0.7129, 0.7387, 0.799, 0.7348, 0.7894, 0.5832, 0.8354, 0.599, 0.8736, 0.8315, 0.7493, 0.8355, 0.7588, 0.9871, 0.7129, 0.9712, 0.6747, 0.7348, 0.7894, 0.7327, 0.7793, 0.5751, 0.7948, 0.5832, 0.8354, 0.8258, 0.7407, 0.8315, 0.7493, 0.9712, 0.6747, 0.9482, 0.6403, 0.7327, 0.7793, 0.7327, 0.769, 0.5751, 0.7534, 0.5751, 0.7948, 0.8185, 0.7334, 0.8258, 0.7407, 0.9482, 0.6403, 0.919, 0.611, 0.7603, 0.8205, 0.7518, 0.8148, 0.6513, 0.9372, 0.6857, 0.9602, 0.78, 0.8265, 0.7699, 0.8245, 0.7239, 0.976, 0.7645, 0.9841, 0.7327, 0.769, 0.7348, 0.7589, 0.5832, 0.7129, 0.5751, 0.7534, 0.7699, 0.8245, 0.7603, 0.8205, 0.6857, 0.9602, 0.7239, 0.976, 0.8004, 0.7237, 0.8099, 0.7277, 0.8846, 0.588, 0.8464, 0.5722, 0.7903, 0.8265, 0.78, 0.8265, 0.7645, 0.9841, 0.8058, 0.9841, 0.7348, 0.7589, 0.7387, 0.7493, 0.599, 0.6747, 0.5832, 0.7129, 0.8099, 0.7277, 0.8185, 0.7334, 0.919, 0.611, 0.8846, 0.588, 0.8004, 0.8245, 0.7903, 0.8265, 0.8058, 0.9841, 0.8464, 0.976, 0.7387, 0.7493, 0.7444, 0.7407, 0.622, 0.6403, 0.599, 0.6747, 0.81, 0.8205, 0.8004, 0.8245, 0.8464, 0.976, 0.8846, 0.9602, 0.7444, 0.7407, 0.7517, 0.7334, 0.6513, 0.611, 0.622, 0.6403, 0.8185, 0.8148, 0.81, 0.8205, 0.8846, 0.9602, 0.919, 0.9372, 0.7517, 0.7334, 0.7603, 0.7277, 0.6857, 0.588, 0.6513, 0.611, 0.8258, 0.8075, 0.8185, 0.8148, 0.919, 0.9372, 0.9482, 0.908, 0.7603, 0.7277, 0.7698, 0.7238, 0.7239, 0.5722, 0.6857, 0.588, 0.8316, 0.7989, 0.8258, 0.8075, 0.9482, 0.908, 0.9712, 0.8736, 0.7698, 0.7238, 0.7799, 0.7217, 0.7645, 0.5641, 0.7239, 0.5722, 0.8355, 0.7894, 0.8316, 0.7989, 0.9712, 0.8736, 0.9871, 0.8354, 0.7799, 0.7217, 0.7903, 0.7217, 0.8058, 0.5641, 0.7645, 0.5641, 0.8375, 0.7793, 0.8355, 0.7894, 0.9871, 0.8354, 0.9951, 0.7948, 0.4026, 0.1717, 0.4317, 0.1626, 0.4398, 0.2036, 0.4096, 0.2069, 0.04459, 0.2061, 0.01427, 0.2033, 0.02277, 0.1622, 0.05157, 0.1708, 0.389, 0.1385, 0.4157, 0.124, 0.4317, 0.1626, 0.4026, 0.1717, 0.05157, 0.1708, 0.02277, 0.1622, 0.03814, 0.1229, 0.06552, 0.1375, 0.3691, 0.1086, 0.3927, 0.08916, 0.4157, 0.124, 0.389, 0.1385, 0.06552, 0.1375, 0.03814, 0.1229, 0.06222, 0.0883, 0.08552, 0.1075, 0.1739, 0.3999, 0.1653, 0.4292, 0.1266, 0.4132, 0.1407, 0.3862, 0.08552, 0.1075, 0.06222, 0.0883, 0.09155, 0.05811, 0.1112, 0.08219, 0.2092, 0.407, 0.2064, 0.4373, 0.1653, 0.4292, 0.1739, 0.3999, 0.1112, 0.08219, 0.09155, 0.05811, 0.127, 0.03539, 0.1412, 0.06233, 0.2451, 0.407, 0.2483, 0.4373, 0.2064, 0.4373, 0.2092, 0.407, 0.1412, 0.06233, 0.127, 0.03539, 0.1658, 0.02006, 0.1744, 0.04873, 0.2804, 0.4001, 0.2894, 0.4292, 0.2483, 0.4373, 0.2451, 0.407, 0.1744, 0.04873, 0.1658, 0.02006, 0.2067, 0.01115, 0.2097, 0.04198, 0.3136, 0.3864, 0.3282, 0.4131, 0.2894, 0.4292, 0.2804, 0.4001, 0.2097, 0.04198, 0.2067, 0.01115, 0.2487, 0.01181, 0.2457, 0.04215, 0.3435, 0.3664, 0.363, 0.3898, 0.3282, 0.4131, 0.3136, 0.3864, 0.2457, 0.04215, 0.2487, 0.01181, 0.2896, 0.02042, 0.2808, 0.04937, 0.3689, 0.341, 0.3926, 0.3601, 0.363, 0.3898, 0.3435, 0.3664, 0.2808, 0.04937, 0.2896, 0.02042, 0.3279, 0.03671, 0.3139, 0.06314, 0.3889, 0.3112, 0.4159, 0.3253, 0.3926, 0.3601, 0.3689, 0.341, 0.08534, 0.3407, 0.06195, 0.3603, 0.03854, 0.3255, 0.06533, 0.3108, 0.4026, 0.278, 0.4318, 0.2865, 0.4159, 0.3253, 0.3889, 0.3112, 0.06533, 0.3108, 0.03854, 0.3255, 0.02239, 0.2866, 0.05156, 0.2775, 0.1108, 0.3662, 0.09168, 0.3899, 0.06195, 0.3603, 0.08534, 0.3407, 0.1407, 0.3862, 0.1266, 0.4132, 0.09168, 0.3899, 0.1108, 0.3662, 0.4096, 0.2428, 0.4399, 0.2455, 0.4318, 0.2865, 0.4026, 0.278, 0.05156, 0.2775, 0.02239, 0.2866, 0.01417, 0.2454, 0.04456, 0.2422, 0.3139, 0.06314, 0.3279, 0.03671, 0.3632, 0.05914, 0.3437, 0.08317, 0.3437, 0.08317, 0.3632, 0.05914, 0.3927, 0.08916, 0.3691, 0.1086, 0.4096, 0.2069, 0.4398, 0.2036, 0.4399, 0.2455, 0.4096, 0.2428, 0.04456, 0.2422, 0.01417, 0.2454, 0.01427, 0.2033, 0.04459, 0.2061, 0.3927, 0.1746, 0.3993, 0.2078, 0.3742, 0.2106, 0.3686, 0.1822, 0.05488, 0.2072, 0.06143, 0.1739, 0.08602, 0.1813, 0.08025, 0.2095, 0.3798, 0.1433, 0.3927, 0.1746, 0.3686, 0.1822, 0.3577, 0.1554, 0.06143, 0.1739, 0.07461, 0.1425, 0.09688, 0.1544, 0.08602, 0.1813, 0.3611, 0.115, 0.3798, 0.1433, 0.3577, 0.1554, 0.3417, 0.1312, 0.07461, 0.1425, 0.09343, 0.1142, 0.1132, 0.1304, 0.09688, 0.1544, 0.177, 0.3901, 0.1457, 0.3771, 0.1573, 0.3546, 0.184, 0.3657, 0.09343, 0.1142, 0.1177, 0.09028, 0.1336, 0.1097, 0.1132, 0.1304, 0.2103, 0.3967, 0.177, 0.3901, 0.184, 0.3657, 0.2124, 0.3715, 0.1177, 0.09028, 0.1459, 0.07151, 0.158, 0.09382, 0.1336, 0.1097, 0.2442, 0.3968, 0.2103, 0.3967, 0.2124, 0.3715, 0.2414, 0.3716, 0.1459, 0.07151, 0.1773, 0.05863, 0.1847, 0.08313, 0.158, 0.09382, 0.2775, 0.3902, 0.2442, 0.3968, 0.2414, 0.3716, 0.2698, 0.366, 0.1773, 0.05863, 0.2106, 0.05227, 0.213, 0.07718, 0.1847, 0.08313, 0.3088, 0.3772, 0.2775, 0.3902, 0.2698, 0.366, 0.2966, 0.355, 0.2106, 0.05227, 0.2445, 0.05239, 0.2421, 0.07753, 0.213, 0.07718, 0.337, 0.3584, 0.3088, 0.3772, 0.2966, 0.355, 0.3207, 0.339, 0.2445, 0.05239, 0.2777, 0.05919, 0.2704, 0.0835, 0.2421, 0.07753, 0.361, 0.3344, 0.337, 0.3584, 0.3207, 0.339, 0.3412, 0.3186, 0.2777, 0.05919, 0.3089, 0.07217, 0.2969, 0.0948, 0.2704, 0.0835, 0.3798, 0.3062, 0.361, 0.3344, 0.3412, 0.3186, 0.3573, 0.2946, 0.09339, 0.3343, 0.0745, 0.306, 0.09671, 0.2938, 0.1128, 0.3179, 0.3928, 0.2749, 0.3798, 0.3062, 0.3573, 0.2946, 0.3685, 0.2679, 0.0745, 0.306, 0.06149, 0.2746, 0.08569, 0.2669, 0.09671, 0.2938, 0.1174, 0.3583, 0.09339, 0.3343, 0.1128, 0.3179, 0.1332, 0.3384, 0.1457, 0.3771, 0.1174, 0.3583, 0.1332, 0.3384, 0.1573, 0.3546, 0.3994, 0.2417, 0.3928, 0.2749, 0.3685, 0.2679, 0.3741, 0.2395, 0.06149, 0.2746, 0.05486, 0.2413, 0.08013, 0.2384, 0.08569, 0.2669, 0.3089, 0.07217, 0.3371, 0.0911, 0.3212, 0.1105, 0.2969, 0.0948, 0.3371, 0.0911, 0.3611, 0.115, 0.3417, 0.1312, 0.3212, 0.1105, 0.3993, 0.2078, 0.3994, 0.2417, 0.3741, 0.2395, 0.3742, 0.2106, 0.05486, 0.2413, 0.05488, 0.2072, 0.08025, 0.2095, 0.08013, 0.2384, 0.2674, 0.358, 0.2926, 0.3477, 0.2966, 0.355, 0.2698, 0.366, 0.1192, 0.3126, 0.1385, 0.332, 0.1332, 0.3384, 0.1128, 0.3179, 0.04459, 0.2061, 0.05157, 0.1708, 0.06143, 0.1739, 0.05488, 0.2072, 0.2926, 0.3477, 0.3154, 0.3326, 0.3207, 0.339, 0.2966, 0.355, 0.316, 0.1171, 0.2931, 0.1021, 0.2969, 0.0948, 0.3212, 0.1105, 0.05157, 0.1708, 0.06552, 0.1375, 0.07461, 0.1425, 0.06143, 0.1739, 0.3154, 0.3326, 0.3347, 0.3133, 0.3412, 0.3186, 0.3207, 0.339, 0.1385, 0.332, 0.1612, 0.3472, 0.1573, 0.3546, 0.1332, 0.3384, 0.06552, 0.1375, 0.08552, 0.1075, 0.09343, 0.1142, 0.07461, 0.1425, 0.3347, 0.3133, 0.35, 0.2907, 0.3573, 0.2946, 0.3412, 0.3186, 0.3352, 0.1365, 0.316, 0.1171, 0.3212, 0.1105, 0.3417, 0.1312, 0.08552, 0.1075, 0.1112, 0.08219, 0.1177, 0.09028, 0.09343, 0.1142, 0.35, 0.2907, 0.3605, 0.2655, 0.3685, 0.2679, 0.3573, 0.2946, 0.1041, 0.2898, 0.1192, 0.3126, 0.1128, 0.3179, 0.09671, 0.2938, 0.1112, 0.08219, 0.1412, 0.06233, 0.1459, 0.07151, 0.1177, 0.09028, 0.3605, 0.2655, 0.3658, 0.2387, 0.3741, 0.2395, 0.3685, 0.2679, 0.0937, 0.2645, 0.1041, 0.2898, 0.09671, 0.2938, 0.08569, 0.2669, 0.1412, 0.06233, 0.1744, 0.04873, 0.1773, 0.05863, 0.1459, 0.07151, 0.3658, 0.2387, 0.3659, 0.2114, 0.3742, 0.2106, 0.3741, 0.2395, 0.08846, 0.2376, 0.0937, 0.2645, 0.08569, 0.2669, 0.08013, 0.2384, 0.1744, 0.04873, 0.2097, 0.04198, 0.2106, 0.05227, 0.1773, 0.05863, 0.3659, 0.2114, 0.3606, 0.1846, 0.3686, 0.1822, 0.3742, 0.2106, 0.08855, 0.2103, 0.08846, 0.2376, 0.08013, 0.2384, 0.08025, 0.2095, 0.2097, 0.04198, 0.2457, 0.04215, 0.2445, 0.05239, 0.2106, 0.05227, 0.3606, 0.1846, 0.3503, 0.1594, 0.3577, 0.1554, 0.3686, 0.1822, 0.09394, 0.1836, 0.08855, 0.2103, 0.08025, 0.2095, 0.08602, 0.1813, 0.2457, 0.04215, 0.2808, 0.04937, 0.2777, 0.05919, 0.2445, 0.05239, 0.3503, 0.1594, 0.3352, 0.1365, 0.3417, 0.1312, 0.3577, 0.1554, 0.1043, 0.1583, 0.09394, 0.1836, 0.08602, 0.1813, 0.09688, 0.1544, 0.2808, 0.04937, 0.3139, 0.06314, 0.3089, 0.07217, 0.2777, 0.05919, 0.1196, 0.1356, 0.1043, 0.1583, 0.09688, 0.1544, 0.1132, 0.1304, 0.1739, 0.3999, 0.1407, 0.3862, 0.1457, 0.3771, 0.177, 0.3901, 0.1389, 0.1162, 0.1196, 0.1356, 0.1132, 0.1304, 0.1336, 0.1097, 0.2092, 0.407, 0.1739, 0.3999, 0.177, 0.3901, 0.2103, 0.3967, 0.1618, 0.1012, 0.1389, 0.1162, 0.1336, 0.1097, 0.158, 0.09382, 0.2451, 0.407, 0.2092, 0.407, 0.2103, 0.3967, 0.2442, 0.3968, 0.3437, 0.08317, 0.3691, 0.1086, 0.3611, 0.115, 0.3371, 0.0911, 0.2804, 0.4001, 0.2451, 0.407, 0.2442, 0.3968, 0.2775, 0.3902, 0.1407, 0.3862, 0.1108, 0.3662, 0.1174, 0.3583, 0.1457, 0.3771, 0.3136, 0.3864, 0.2804, 0.4001, 0.2775, 0.3902, 0.3088, 0.3772, 0.3139, 0.06314, 0.3437, 0.08317, 0.3371, 0.0911, 0.3089, 0.07217, 0.3435, 0.3664, 0.3136, 0.3864, 0.3088, 0.3772, 0.337, 0.3584, 0.1108, 0.3662, 0.08534, 0.3407, 0.09339, 0.3343, 0.1174, 0.3583, 0.3689, 0.341, 0.3435, 0.3664, 0.337, 0.3584, 0.361, 0.3344, 0.1871, 0.09106, 0.1618, 0.1012, 0.158, 0.09382, 0.1847, 0.08313, 0.3889, 0.3112, 0.3689, 0.341, 0.361, 0.3344, 0.3798, 0.3062, 0.2139, 0.08556, 0.1871, 0.09106, 0.1847, 0.08313, 0.213, 0.07718, 0.4026, 0.278, 0.3889, 0.3112, 0.3798, 0.3062, 0.3928, 0.2749, 0.2412, 0.08584, 0.2139, 0.08556, 0.213, 0.07718, 0.2421, 0.07753, 0.4096, 0.2428, 0.4026, 0.278, 0.3928, 0.2749, 0.3994, 0.2417, 0.268, 0.09146, 0.2412, 0.08584, 0.2421, 0.07753, 0.2704, 0.0835, 0.4096, 0.2069, 0.4096, 0.2428, 0.3994, 0.2417, 0.3993, 0.2078, 0.2931, 0.1021, 0.268, 0.09146, 0.2704, 0.0835, 0.2969, 0.0948, 0.4026, 0.1717, 0.4096, 0.2069, 0.3993, 0.2078, 0.3927, 0.1746, 0.1612, 0.3472, 0.1865, 0.3577, 0.184, 0.3657, 0.1573, 0.3546, 0.389, 0.1385, 0.4026, 0.1717, 0.3927, 0.1746, 0.3798, 0.1433, 0.08534, 0.3407, 0.06533, 0.3108, 0.0745, 0.306, 0.09339, 0.3343, 0.1865, 0.3577, 0.2133, 0.3631, 0.2124, 0.3715, 0.184, 0.3657, 0.3691, 0.1086, 0.389, 0.1385, 0.3798, 0.1433, 0.3611, 0.115, 0.06533, 0.3108, 0.05156, 0.2775, 0.06149, 0.2746, 0.0745, 0.306, 0.2133, 0.3631, 0.2406, 0.3633, 0.2414, 0.3716, 0.2124, 0.3715, 0.05156, 0.2775, 0.04456, 0.2422, 0.05486, 0.2413, 0.06149, 0.2746, 0.2406, 0.3633, 0.2674, 0.358, 0.2698, 0.366, 0.2414, 0.3716, 0.04456, 0.2422, 0.04459, 0.2061, 0.05488, 0.2072, 0.05486, 0.2413, 0.5801, 0.7147, 0.5952, 0.6761, 0.738, 0.7481, 0.7342, 0.7578, 0.738, 0.7481, 0.5952, 0.6761, 0.6175, 0.6411, 0.7436, 0.7394, 0.7436, 0.7394, 0.6175, 0.6411, 0.6462, 0.6111, 0.7509, 0.7319, 0.7509, 0.7319, 0.6462, 0.6111, 0.6802, 0.5874, 0.7594, 0.7261, 0.7594, 0.7261, 0.6802, 0.5874, 0.7181, 0.5707, 0.769, 0.722, 0.7917, 0.7201, 0.8002, 0.5608, 0.8411, 0.568, 0.8012, 0.7226, 0.8012, 0.7226, 0.8411, 0.568, 0.8798, 0.5831, 0.8055, 0.7242, 0.8055, 0.7242, 0.8798, 0.5831, 0.9148, 0.6053, 0.8154, 0.7298, 0.9881, 0.8288, 0.834, 0.7857, 0.8358, 0.7754, 0.9953, 0.7879, 0.8358, 0.7754, 0.8355, 0.7651, 0.9944, 0.7464, 0.9953, 0.7879, 0.8355, 0.7651, 0.8332, 0.7549, 0.9854, 0.706, 0.9944, 0.7464, 0.8332, 0.7549, 0.8289, 0.7455, 0.9686, 0.668, 0.9854, 0.706, 0.8289, 0.7455, 0.8229, 0.737, 0.9448, 0.634, 0.9686, 0.668, 0.9148, 0.6053, 0.9448, 0.634, 0.8229, 0.737, 0.8154, 0.7298, 0.7271, 0.9755, 0.6884, 0.9604, 0.7628, 0.8193, 0.7717, 0.8223, 0.7271, 0.9755, 0.7717, 0.8223, 0.7777, 0.8234, 0.768, 0.9827, 0.768, 0.9827, 0.7777, 0.8234, 0.789, 0.8237, 0.8096, 0.9818, 0.8096, 0.9818, 0.789, 0.8237, 0.7892, 0.8237, 0.7993, 0.8215, 0.8501, 0.9728, 0.8501, 0.9728, 0.7993, 0.8215, 0.8088, 0.8174, 0.8881, 0.9561, 0.8881, 0.9561, 0.8088, 0.8174, 0.8174, 0.8115, 0.9221, 0.9323, 0.6534, 0.9381, 0.7529, 0.8136, 0.7628, 0.8193, 0.6884, 0.9604, 0.6534, 0.9381, 0.6234, 0.9094, 0.7453, 0.8065, 0.753, 0.8136, 0.7529, 0.8136, 0.6234, 0.9094, 0.5996, 0.8754, 0.7393, 0.798, 0.7453, 0.8065, 0.5996, 0.8754, 0.5829, 0.8375, 0.735, 0.7885, 0.7393, 0.798, 0.5829, 0.8375, 0.5739, 0.797, 0.7327, 0.7784, 0.735, 0.7885, 0.5739, 0.797, 0.5729, 0.7555, 0.7325, 0.768, 0.7327, 0.7784, 0.5729, 0.7555, 0.5801, 0.7147, 0.7342, 0.7578, 0.7325, 0.768, 0.9221, 0.9323, 0.8174, 0.8115, 0.8246, 0.8041, 0.9508, 0.9024, 0.9508, 0.9024, 0.8246, 0.8041, 0.8302, 0.7953, 0.9731, 0.8674, 0.9731, 0.8674, 0.8302, 0.7953, 0.834, 0.7857, 0.9881, 0.8288, 0.769, 0.722, 0.7691, 0.7261, 0.7605, 0.73, 0.7594, 0.7261, 0.753, 0.8136, 0.7543, 0.8096, 0.7623, 0.8147, 0.7628, 0.8193, 0.7628, 0.8193, 0.7623, 0.8147, 0.7712, 0.8181, 0.7717, 0.8223, 0.7805, 0.8198, 0.7777, 0.8234, 0.7717, 0.8223, 0.7712, 0.8181, 0.8077, 0.8135, 0.8088, 0.8174, 0.7993, 0.8215, 0.7992, 0.8174, 0.8154, 0.808, 0.8174, 0.8115, 0.8088, 0.8174, 0.8077, 0.8135, 0.8218, 0.8012, 0.8246, 0.8041, 0.8174, 0.8115, 0.8154, 0.808, 0.8267, 0.7933, 0.8302, 0.7953, 0.8246, 0.8041, 0.8218, 0.8012, 0.8301, 0.7846, 0.834, 0.7857, 0.8302, 0.7953, 0.8267, 0.7933, 0.8317, 0.7754, 0.8358, 0.7754, 0.834, 0.7857, 0.8301, 0.7846, 0.8316, 0.7661, 0.8355, 0.7651, 0.8358, 0.7754, 0.8317, 0.7754, 0.8296, 0.7569, 0.8332, 0.7549, 0.8355, 0.7651, 0.8316, 0.7661, 0.826, 0.7483, 0.8289, 0.7455, 0.8332, 0.7549, 0.8296, 0.7569, 0.8207, 0.7405, 0.8229, 0.737, 0.8289, 0.7455, 0.826, 0.7483, 0.8055, 0.7242, 0.8152, 0.7298, 0.814, 0.7338, 0.8059, 0.7287, 0.8154, 0.7298, 0.8229, 0.737, 0.8207, 0.7405, 0.8139, 0.7337, 0.7971, 0.7253, 0.8012, 0.7226, 0.8055, 0.7242, 0.8059, 0.7287, 0.8012, 0.7226, 0.7971, 0.7253, 0.7878, 0.7237, 0.7917, 0.7201, 0.7594, 0.7261, 0.7605, 0.73, 0.7529, 0.7355, 0.7509, 0.7319, 0.7509, 0.7319, 0.7529, 0.7355, 0.7465, 0.7423, 0.7436, 0.7394, 0.7436, 0.7394, 0.7465, 0.7423, 0.7415, 0.7502, 0.738, 0.7481, 0.738, 0.7481, 0.7415, 0.7502, 0.7382, 0.7589, 0.7342, 0.7578, 0.7342, 0.7578, 0.7382, 0.7589, 0.7365, 0.7681, 0.7325, 0.768, 0.7325, 0.768, 0.7365, 0.7681, 0.7367, 0.7774, 0.7327, 0.7784, 0.7327, 0.7784, 0.7367, 0.7774, 0.7386, 0.7865, 0.735, 0.7885, 0.735, 0.7885, 0.7386, 0.7865, 0.7423, 0.7952, 0.7393, 0.798, 0.7393, 0.798, 0.7423, 0.7952, 0.7476, 0.803, 0.7453, 0.8065, 0.7453, 0.8065, 0.7476, 0.803, 0.7543, 0.8096, 0.753, 0.8136, 0.7587, 0.5617, 0.8002, 0.5608, 0.7917, 0.7201, 0.7792, 0.7198, 0.779, 0.7197, 0.7783, 0.7239, 0.7691, 0.7261, 0.769, 0.722, 0.7917, 0.7201, 0.7878, 0.7237, 0.7782, 0.7239, 0.7792, 0.7198, 0.7587, 0.5617, 0.7792, 0.7198, 0.769, 0.722, 0.7181, 0.5707, 0.7992, 0.8174, 0.7993, 0.8215, 0.7892, 0.8237, 0.79, 0.8196, 0.79, 0.8196, 0.7892, 0.8237, 0.789, 0.8237, 0.7777, 0.8234, 0.7805, 0.8198, 0.9566, 0.141, 0.5116, 0.205, 0.5047, 0.1431, 0.9529, 0.1078, 0.5534, 0.4108, 0.5507, 0.4333, 0.5207, 0.451, 0.4997, 0.4424, 0.2487, 0.8979, 0.1256, 0.8979, 0.1256, 0.8549, 0.2487, 0.8549, 0.9542, 0.06596, 0.5044, 0.05155, 0.5047, 0.02225, 0.9529, 0.05759, 0.5822, 0.4159, 0.6268, 0.4593, 0.6044, 0.4626, 0.5795, 0.4384, 0.2463, 0.9341, 0.2463, 0.977, 0.1256, 0.977, 0.1256, 0.9341, 0.2487, 0.8549, 0.1256, 0.8549, 0.1256, 0.8187, 0.2463, 0.8187, 0.9542, 0.09938, 0.9542, 0.06596, 0.9627, 0.06596, 0.9627, 0.09938, 0.4997, 0.4424, 0.5207, 0.451, 0.5111, 0.4786, 0.4901, 0.4701, 0.9542, 0.09938, 0.9529, 0.1078, 0.5047, 0.1431, 0.5044, 0.1138, 0.1256, 0.8979, 0.2487, 0.8979, 0.2463, 0.9341, 0.1256, 0.9341, 0.5507, 0.4333, 0.5534, 0.4108, 0.5822, 0.4159, 0.5795, 0.4384, 0.5128, 0.2488, 0.9627, 0.2344, 0.9627, 0.2967, 0.5128, 0.2823, 0.5141, 0.2906, 0.9623, 0.326, 0.9554, 0.3878, 0.5104, 0.3238, 0.5495, 0.4079, 0.6076, 0.4302, 0.5883, 0.4421, 0.5559, 0.4296, 0.002469, 0.8979, 0.002469, 0.8549, 0.1256, 0.8549, 0.1256, 0.8979, 0.5128, 0.2488, 0.5141, 0.2405, 0.9623, 0.2051, 0.9627, 0.2344, 0.5219, 0.4176, 0.5283, 0.4393, 0.5077, 0.4674, 0.4851, 0.4678, 0.00488, 0.9341, 0.1256, 0.9341, 0.1256, 0.977, 0.00488, 0.977, 0.002469, 0.8549, 0.00488, 0.8187, 0.1256, 0.8187, 0.1256, 0.8549, 0.5128, 0.2823, 0.5044, 0.2823, 0.5044, 0.2488, 0.5128, 0.2488, 0.6076, 0.4302, 0.6217, 0.4559, 0.6024, 0.4678, 0.5883, 0.4421, 0.5141, 0.2906, 0.5128, 0.2823, 0.9627, 0.2967, 0.9623, 0.326, 0.1256, 0.8979, 0.1256, 0.9341, 0.00488, 0.9341, 0.002469, 0.8979, 0.5559, 0.4296, 0.5283, 0.4393, 0.5219, 0.4176, 0.5495, 0.4079, 0.9542, 0.09938, 0.5044, 0.1138, 0.5044, 0.05155, 0.9542, 0.06596])
me_sphere.materials.append(mat_escudo_viking)
me_sphere.use_remesh_preserve_volume = False
me_sphere.use_remesh_preserve_attributes = False
me_sphere.use_mirror_vertex_groups = False
me_sphere.use_paint_bone_selection = False
me_sphere.use_paint_mask = True
me_sphere.update()

# ---- objects
ob_escudo = bpy.data.objects.new('escudo', me_sphere)

# ---- transforms, parenting, visibility, modifiers, constraints
ob_escudo.location = (0.0, 0.0, 0.0)
ob_escudo.lineart.crease_threshold = 0.0
_m = ob_escudo.modifiers.new('Solidify', 'SOLIDIFY')
_m.thickness = 0.03
_m.nonmanifold_thickness_mode = 'FIXED'
_m.nonmanifold_merge_threshold = 0.0003

# ---- collection membership
col_collection_1.objects.link(ob_escudo)

# ---- scene / render settings (as saved in the file)
scene.frame_start = 1; scene.frame_end = 250; scene.frame_set(1)
scene.render.engine = 'BLENDER_EEVEE_NEXT'
scene.render.resolution_percentage = 50
scene.render.dither_intensity = 0.0
scene.cycles.use_denoising = False
scene.cycles.samples = 128
scene.cycles.sampling_pattern = 'TABULATED_SOBOL'
scene.cycles.use_adaptive_sampling = False
scene.cycles.use_light_tree = False
scene.cycles.blur_glossy = 0.0
scene.cycles.sample_clamp_indirect = 0.0
scene.view_settings.view_transform = 'Standard'
bpy.context.view_layer.update()

# ---- added for rendering (the .blend has no active camera and no usable light): camera, sun
cam_auto = bpy.data.cameras.new('AutoCamera')
cam_auto.lens = 50.0
cam_auto.sensor_width = 36.0
cam_auto.clip_end = 1000.0
ob_auto_camera = bpy.data.objects.new('AutoCamera', cam_auto)
scene.collection.objects.link(ob_auto_camera)
ob_auto_camera.location = (2.10729, -2.83296, 2.48721)
ob_auto_camera.rotation_euler = (1.09748, -7.21219e-08, 0.694738)
scene.camera = ob_auto_camera
light_auto_sun = bpy.data.lights.new('AutoSun', 'SUN')
light_auto_sun.energy = 3.0
light_auto_sun.angle = 0.0523599
ob_auto_sun = bpy.data.objects.new('AutoSun', light_auto_sun)
scene.collection.objects.link(ob_auto_sun)
ob_auto_sun.rotation_euler = (0.872665, 0.174533, 0.523599)
bpy.context.view_layer.update()
